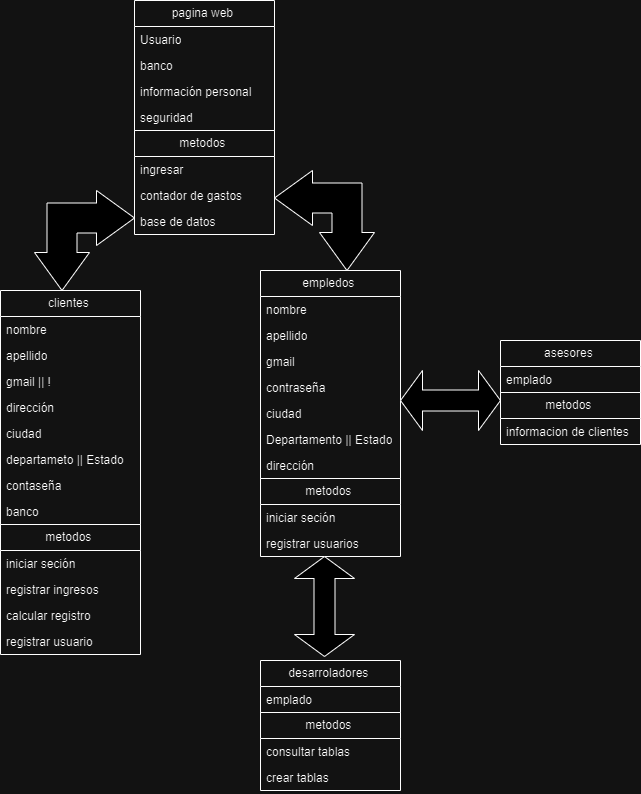

The diagram above was exported from draw.io. Its source (the exported page's mxGraphModel, read from the mxfile embedded in the PNG):
<mxGraphModel dx="880" dy="408" grid="1" gridSize="10" guides="1" tooltips="1" connect="1" arrows="1" fold="1" page="1" pageScale="1" pageWidth="827" pageHeight="1169" math="0" shadow="0">
  <root>
    <mxCell id="0" />
    <mxCell id="1" parent="0" />
    <mxCell id="lpdbgLZMIrb9ls9Xnt7g-6" value="metodos&amp;nbsp;" style="swimlane;fontStyle=0;childLayout=stackLayout;horizontal=1;startSize=26;fillColor=none;horizontalStack=0;resizeParent=1;resizeParentMax=0;resizeLast=0;collapsible=1;marginBottom=0;whiteSpace=wrap;html=1;" parent="1" vertex="1">
      <mxGeometry x="234" y="460" width="140" height="104" as="geometry" />
    </mxCell>
    <mxCell id="lpdbgLZMIrb9ls9Xnt7g-7" value="ingresar&amp;nbsp;" style="text;strokeColor=none;fillColor=none;align=left;verticalAlign=top;spacingLeft=4;spacingRight=4;overflow=hidden;rotatable=0;points=[[0,0.5],[1,0.5]];portConstraint=eastwest;whiteSpace=wrap;html=1;" parent="lpdbgLZMIrb9ls9Xnt7g-6" vertex="1">
      <mxGeometry y="26" width="140" height="26" as="geometry" />
    </mxCell>
    <mxCell id="lpdbgLZMIrb9ls9Xnt7g-8" value="contador de gastos&amp;nbsp;" style="text;strokeColor=none;fillColor=none;align=left;verticalAlign=top;spacingLeft=4;spacingRight=4;overflow=hidden;rotatable=0;points=[[0,0.5],[1,0.5]];portConstraint=eastwest;whiteSpace=wrap;html=1;" parent="lpdbgLZMIrb9ls9Xnt7g-6" vertex="1">
      <mxGeometry y="52" width="140" height="26" as="geometry" />
    </mxCell>
    <mxCell id="lpdbgLZMIrb9ls9Xnt7g-69" value="base de datos&amp;nbsp;" style="text;strokeColor=none;fillColor=none;align=left;verticalAlign=top;spacingLeft=4;spacingRight=4;overflow=hidden;rotatable=0;points=[[0,0.5],[1,0.5]];portConstraint=eastwest;whiteSpace=wrap;html=1;" parent="lpdbgLZMIrb9ls9Xnt7g-6" vertex="1">
      <mxGeometry y="78" width="140" height="26" as="geometry" />
    </mxCell>
    <mxCell id="lpdbgLZMIrb9ls9Xnt7g-19" value="" style="html=1;shadow=0;dashed=0;align=center;verticalAlign=middle;shape=mxgraph.arrows2.bendDoubleArrow;dy=15;dx=38;arrowHead=55;rounded=0;" parent="1" vertex="1">
      <mxGeometry x="134" y="520" width="100" height="100" as="geometry" />
    </mxCell>
    <mxCell id="lpdbgLZMIrb9ls9Xnt7g-20" value="" style="html=1;shadow=0;dashed=0;align=center;verticalAlign=middle;shape=mxgraph.arrows2.bendDoubleArrow;dy=15;dx=38;arrowHead=55;rounded=0;direction=south;" parent="1" vertex="1">
      <mxGeometry x="374" y="500" width="100" height="100" as="geometry" />
    </mxCell>
    <mxCell id="lpdbgLZMIrb9ls9Xnt7g-23" value="clientes&amp;nbsp;" style="swimlane;fontStyle=0;childLayout=stackLayout;horizontal=1;startSize=26;fillColor=none;horizontalStack=0;resizeParent=1;resizeParentMax=0;resizeLast=0;collapsible=1;marginBottom=0;whiteSpace=wrap;html=1;" parent="1" vertex="1">
      <mxGeometry x="100" y="620" width="140" height="234" as="geometry" />
    </mxCell>
    <mxCell id="lpdbgLZMIrb9ls9Xnt7g-24" value="nombre&amp;nbsp;" style="text;strokeColor=none;fillColor=none;align=left;verticalAlign=top;spacingLeft=4;spacingRight=4;overflow=hidden;rotatable=0;points=[[0,0.5],[1,0.5]];portConstraint=eastwest;whiteSpace=wrap;html=1;" parent="lpdbgLZMIrb9ls9Xnt7g-23" vertex="1">
      <mxGeometry y="26" width="140" height="26" as="geometry" />
    </mxCell>
    <mxCell id="lpdbgLZMIrb9ls9Xnt7g-25" value="apellido" style="text;strokeColor=none;fillColor=none;align=left;verticalAlign=top;spacingLeft=4;spacingRight=4;overflow=hidden;rotatable=0;points=[[0,0.5],[1,0.5]];portConstraint=eastwest;whiteSpace=wrap;html=1;" parent="lpdbgLZMIrb9ls9Xnt7g-23" vertex="1">
      <mxGeometry y="52" width="140" height="26" as="geometry" />
    </mxCell>
    <mxCell id="lpdbgLZMIrb9ls9Xnt7g-26" value="gmail || !" style="text;strokeColor=none;fillColor=none;align=left;verticalAlign=top;spacingLeft=4;spacingRight=4;overflow=hidden;rotatable=0;points=[[0,0.5],[1,0.5]];portConstraint=eastwest;whiteSpace=wrap;html=1;" parent="lpdbgLZMIrb9ls9Xnt7g-23" vertex="1">
      <mxGeometry y="78" width="140" height="26" as="geometry" />
    </mxCell>
    <mxCell id="lpdbgLZMIrb9ls9Xnt7g-31" value="dirección&amp;nbsp;" style="text;strokeColor=none;fillColor=none;align=left;verticalAlign=top;spacingLeft=4;spacingRight=4;overflow=hidden;rotatable=0;points=[[0,0.5],[1,0.5]];portConstraint=eastwest;whiteSpace=wrap;html=1;" parent="lpdbgLZMIrb9ls9Xnt7g-23" vertex="1">
      <mxGeometry y="104" width="140" height="26" as="geometry" />
    </mxCell>
    <mxCell id="lpdbgLZMIrb9ls9Xnt7g-32" value="ciudad&amp;nbsp;" style="text;strokeColor=none;fillColor=none;align=left;verticalAlign=top;spacingLeft=4;spacingRight=4;overflow=hidden;rotatable=0;points=[[0,0.5],[1,0.5]];portConstraint=eastwest;whiteSpace=wrap;html=1;" parent="lpdbgLZMIrb9ls9Xnt7g-23" vertex="1">
      <mxGeometry y="130" width="140" height="26" as="geometry" />
    </mxCell>
    <mxCell id="lpdbgLZMIrb9ls9Xnt7g-33" value="departameto || Estado" style="text;strokeColor=none;fillColor=none;align=left;verticalAlign=top;spacingLeft=4;spacingRight=4;overflow=hidden;rotatable=0;points=[[0,0.5],[1,0.5]];portConstraint=eastwest;whiteSpace=wrap;html=1;" parent="lpdbgLZMIrb9ls9Xnt7g-23" vertex="1">
      <mxGeometry y="156" width="140" height="26" as="geometry" />
    </mxCell>
    <mxCell id="lpdbgLZMIrb9ls9Xnt7g-38" value="contaseña&amp;nbsp;" style="text;strokeColor=none;fillColor=none;align=left;verticalAlign=top;spacingLeft=4;spacingRight=4;overflow=hidden;rotatable=0;points=[[0,0.5],[1,0.5]];portConstraint=eastwest;whiteSpace=wrap;html=1;" parent="lpdbgLZMIrb9ls9Xnt7g-23" vertex="1">
      <mxGeometry y="182" width="140" height="26" as="geometry" />
    </mxCell>
    <mxCell id="lpdbgLZMIrb9ls9Xnt7g-40" value="banco&amp;nbsp;" style="text;strokeColor=none;fillColor=none;align=left;verticalAlign=top;spacingLeft=4;spacingRight=4;overflow=hidden;rotatable=0;points=[[0,0.5],[1,0.5]];portConstraint=eastwest;whiteSpace=wrap;html=1;" parent="lpdbgLZMIrb9ls9Xnt7g-23" vertex="1">
      <mxGeometry y="208" width="140" height="26" as="geometry" />
    </mxCell>
    <mxCell id="lpdbgLZMIrb9ls9Xnt7g-27" value="empledos&amp;nbsp;" style="swimlane;fontStyle=0;childLayout=stackLayout;horizontal=1;startSize=26;fillColor=none;horizontalStack=0;resizeParent=1;resizeParentMax=0;resizeLast=0;collapsible=1;marginBottom=0;whiteSpace=wrap;html=1;" parent="1" vertex="1">
      <mxGeometry x="360" y="600" width="140" height="208" as="geometry" />
    </mxCell>
    <mxCell id="lpdbgLZMIrb9ls9Xnt7g-28" value="nombre&amp;nbsp;" style="text;strokeColor=none;fillColor=none;align=left;verticalAlign=top;spacingLeft=4;spacingRight=4;overflow=hidden;rotatable=0;points=[[0,0.5],[1,0.5]];portConstraint=eastwest;whiteSpace=wrap;html=1;" parent="lpdbgLZMIrb9ls9Xnt7g-27" vertex="1">
      <mxGeometry y="26" width="140" height="26" as="geometry" />
    </mxCell>
    <mxCell id="lpdbgLZMIrb9ls9Xnt7g-29" value="apellido" style="text;strokeColor=none;fillColor=none;align=left;verticalAlign=top;spacingLeft=4;spacingRight=4;overflow=hidden;rotatable=0;points=[[0,0.5],[1,0.5]];portConstraint=eastwest;whiteSpace=wrap;html=1;" parent="lpdbgLZMIrb9ls9Xnt7g-27" vertex="1">
      <mxGeometry y="52" width="140" height="26" as="geometry" />
    </mxCell>
    <mxCell id="lpdbgLZMIrb9ls9Xnt7g-30" value="gmail" style="text;strokeColor=none;fillColor=none;align=left;verticalAlign=top;spacingLeft=4;spacingRight=4;overflow=hidden;rotatable=0;points=[[0,0.5],[1,0.5]];portConstraint=eastwest;whiteSpace=wrap;html=1;" parent="lpdbgLZMIrb9ls9Xnt7g-27" vertex="1">
      <mxGeometry y="78" width="140" height="26" as="geometry" />
    </mxCell>
    <mxCell id="lpdbgLZMIrb9ls9Xnt7g-34" value="contraseña&amp;nbsp;" style="text;strokeColor=none;fillColor=none;align=left;verticalAlign=top;spacingLeft=4;spacingRight=4;overflow=hidden;rotatable=0;points=[[0,0.5],[1,0.5]];portConstraint=eastwest;whiteSpace=wrap;html=1;" parent="lpdbgLZMIrb9ls9Xnt7g-27" vertex="1">
      <mxGeometry y="104" width="140" height="26" as="geometry" />
    </mxCell>
    <mxCell id="lpdbgLZMIrb9ls9Xnt7g-35" value="ciudad&amp;nbsp;" style="text;strokeColor=none;fillColor=none;align=left;verticalAlign=top;spacingLeft=4;spacingRight=4;overflow=hidden;rotatable=0;points=[[0,0.5],[1,0.5]];portConstraint=eastwest;whiteSpace=wrap;html=1;" parent="lpdbgLZMIrb9ls9Xnt7g-27" vertex="1">
      <mxGeometry y="130" width="140" height="26" as="geometry" />
    </mxCell>
    <mxCell id="lpdbgLZMIrb9ls9Xnt7g-36" value="Departamento || Estado" style="text;strokeColor=none;fillColor=none;align=left;verticalAlign=top;spacingLeft=4;spacingRight=4;overflow=hidden;rotatable=0;points=[[0,0.5],[1,0.5]];portConstraint=eastwest;whiteSpace=wrap;html=1;" parent="lpdbgLZMIrb9ls9Xnt7g-27" vertex="1">
      <mxGeometry y="156" width="140" height="26" as="geometry" />
    </mxCell>
    <mxCell id="lpdbgLZMIrb9ls9Xnt7g-39" value="dirección&amp;nbsp;" style="text;strokeColor=none;fillColor=none;align=left;verticalAlign=top;spacingLeft=4;spacingRight=4;overflow=hidden;rotatable=0;points=[[0,0.5],[1,0.5]];portConstraint=eastwest;whiteSpace=wrap;html=1;" parent="lpdbgLZMIrb9ls9Xnt7g-27" vertex="1">
      <mxGeometry y="182" width="140" height="26" as="geometry" />
    </mxCell>
    <mxCell id="lpdbgLZMIrb9ls9Xnt7g-45" value="metodos&amp;nbsp;" style="swimlane;fontStyle=0;childLayout=stackLayout;horizontal=1;startSize=26;fillColor=none;horizontalStack=0;resizeParent=1;resizeParentMax=0;resizeLast=0;collapsible=1;marginBottom=0;whiteSpace=wrap;html=1;" parent="1" vertex="1">
      <mxGeometry x="360" y="808" width="140" height="78" as="geometry" />
    </mxCell>
    <mxCell id="lpdbgLZMIrb9ls9Xnt7g-46" value="iniciar seción&amp;nbsp;" style="text;strokeColor=none;fillColor=none;align=left;verticalAlign=top;spacingLeft=4;spacingRight=4;overflow=hidden;rotatable=0;points=[[0,0.5],[1,0.5]];portConstraint=eastwest;whiteSpace=wrap;html=1;" parent="lpdbgLZMIrb9ls9Xnt7g-45" vertex="1">
      <mxGeometry y="26" width="140" height="26" as="geometry" />
    </mxCell>
    <mxCell id="lpdbgLZMIrb9ls9Xnt7g-47" value="registrar usuarios&amp;nbsp;" style="text;strokeColor=none;fillColor=none;align=left;verticalAlign=top;spacingLeft=4;spacingRight=4;overflow=hidden;rotatable=0;points=[[0,0.5],[1,0.5]];portConstraint=eastwest;whiteSpace=wrap;html=1;" parent="lpdbgLZMIrb9ls9Xnt7g-45" vertex="1">
      <mxGeometry y="52" width="140" height="26" as="geometry" />
    </mxCell>
    <mxCell id="lpdbgLZMIrb9ls9Xnt7g-41" value="metodos&amp;nbsp;" style="swimlane;fontStyle=0;childLayout=stackLayout;horizontal=1;startSize=26;fillColor=none;horizontalStack=0;resizeParent=1;resizeParentMax=0;resizeLast=0;collapsible=1;marginBottom=0;whiteSpace=wrap;html=1;" parent="1" vertex="1">
      <mxGeometry x="100" y="854" width="140" height="130" as="geometry">
        <mxRectangle x="210" y="784" width="100" height="30" as="alternateBounds" />
      </mxGeometry>
    </mxCell>
    <mxCell id="lpdbgLZMIrb9ls9Xnt7g-42" value="iniciar seción&amp;nbsp;" style="text;strokeColor=none;fillColor=none;align=left;verticalAlign=top;spacingLeft=4;spacingRight=4;overflow=hidden;rotatable=0;points=[[0,0.5],[1,0.5]];portConstraint=eastwest;whiteSpace=wrap;html=1;" parent="lpdbgLZMIrb9ls9Xnt7g-41" vertex="1">
      <mxGeometry y="26" width="140" height="26" as="geometry" />
    </mxCell>
    <mxCell id="lpdbgLZMIrb9ls9Xnt7g-43" value="registrar ingresos&amp;nbsp;" style="text;strokeColor=none;fillColor=none;align=left;verticalAlign=top;spacingLeft=4;spacingRight=4;overflow=hidden;rotatable=0;points=[[0,0.5],[1,0.5]];portConstraint=eastwest;whiteSpace=wrap;html=1;" parent="lpdbgLZMIrb9ls9Xnt7g-41" vertex="1">
      <mxGeometry y="52" width="140" height="26" as="geometry" />
    </mxCell>
    <mxCell id="lpdbgLZMIrb9ls9Xnt7g-49" value="calcular registro" style="text;strokeColor=none;fillColor=none;align=left;verticalAlign=top;spacingLeft=4;spacingRight=4;overflow=hidden;rotatable=0;points=[[0,0.5],[1,0.5]];portConstraint=eastwest;whiteSpace=wrap;html=1;" parent="lpdbgLZMIrb9ls9Xnt7g-41" vertex="1">
      <mxGeometry y="78" width="140" height="26" as="geometry" />
    </mxCell>
    <mxCell id="lpdbgLZMIrb9ls9Xnt7g-50" value="registrar usuario" style="text;strokeColor=none;fillColor=none;align=left;verticalAlign=top;spacingLeft=4;spacingRight=4;overflow=hidden;rotatable=0;points=[[0,0.5],[1,0.5]];portConstraint=eastwest;whiteSpace=wrap;html=1;" parent="lpdbgLZMIrb9ls9Xnt7g-41" vertex="1">
      <mxGeometry y="104" width="140" height="26" as="geometry" />
    </mxCell>
    <mxCell id="lpdbgLZMIrb9ls9Xnt7g-53" value="" style="html=1;shadow=0;dashed=0;align=center;verticalAlign=middle;shape=mxgraph.arrows2.twoWayArrow;dy=0.65;dx=22;direction=south;" parent="1" vertex="1">
      <mxGeometry x="394" y="886" width="60" height="100" as="geometry" />
    </mxCell>
    <mxCell id="lpdbgLZMIrb9ls9Xnt7g-54" value="desarroladores&amp;nbsp;" style="swimlane;fontStyle=0;childLayout=stackLayout;horizontal=1;startSize=26;fillColor=none;horizontalStack=0;resizeParent=1;resizeParentMax=0;resizeLast=0;collapsible=1;marginBottom=0;whiteSpace=wrap;html=1;" parent="1" vertex="1">
      <mxGeometry x="360" y="990" width="140" height="52" as="geometry" />
    </mxCell>
    <mxCell id="lpdbgLZMIrb9ls9Xnt7g-55" value="emplado" style="text;strokeColor=none;fillColor=none;align=left;verticalAlign=top;spacingLeft=4;spacingRight=4;overflow=hidden;rotatable=0;points=[[0,0.5],[1,0.5]];portConstraint=eastwest;whiteSpace=wrap;html=1;" parent="lpdbgLZMIrb9ls9Xnt7g-54" vertex="1">
      <mxGeometry y="26" width="140" height="26" as="geometry" />
    </mxCell>
    <mxCell id="lpdbgLZMIrb9ls9Xnt7g-58" value="" style="html=1;shadow=0;dashed=0;align=center;verticalAlign=middle;shape=mxgraph.arrows2.twoWayArrow;dy=0.65;dx=22;" parent="1" vertex="1">
      <mxGeometry x="500" y="700" width="100" height="60" as="geometry" />
    </mxCell>
    <mxCell id="lpdbgLZMIrb9ls9Xnt7g-59" value="pagina web&amp;nbsp;" style="swimlane;fontStyle=0;childLayout=stackLayout;horizontal=1;startSize=26;fillColor=none;horizontalStack=0;resizeParent=1;resizeParentMax=0;resizeLast=0;collapsible=1;marginBottom=0;whiteSpace=wrap;html=1;" parent="1" vertex="1">
      <mxGeometry x="234" y="330" width="140" height="130" as="geometry" />
    </mxCell>
    <mxCell id="lpdbgLZMIrb9ls9Xnt7g-60" value="Usuario" style="text;strokeColor=none;fillColor=none;align=left;verticalAlign=top;spacingLeft=4;spacingRight=4;overflow=hidden;rotatable=0;points=[[0,0.5],[1,0.5]];portConstraint=eastwest;whiteSpace=wrap;html=1;" parent="lpdbgLZMIrb9ls9Xnt7g-59" vertex="1">
      <mxGeometry y="26" width="140" height="26" as="geometry" />
    </mxCell>
    <mxCell id="lpdbgLZMIrb9ls9Xnt7g-61" value="banco" style="text;strokeColor=none;fillColor=none;align=left;verticalAlign=top;spacingLeft=4;spacingRight=4;overflow=hidden;rotatable=0;points=[[0,0.5],[1,0.5]];portConstraint=eastwest;whiteSpace=wrap;html=1;" parent="lpdbgLZMIrb9ls9Xnt7g-59" vertex="1">
      <mxGeometry y="52" width="140" height="26" as="geometry" />
    </mxCell>
    <mxCell id="lpdbgLZMIrb9ls9Xnt7g-62" value="información personal&amp;nbsp;" style="text;strokeColor=none;fillColor=none;align=left;verticalAlign=top;spacingLeft=4;spacingRight=4;overflow=hidden;rotatable=0;points=[[0,0.5],[1,0.5]];portConstraint=eastwest;whiteSpace=wrap;html=1;" parent="lpdbgLZMIrb9ls9Xnt7g-59" vertex="1">
      <mxGeometry y="78" width="140" height="26" as="geometry" />
    </mxCell>
    <mxCell id="lpdbgLZMIrb9ls9Xnt7g-63" value="seguridad" style="text;strokeColor=none;fillColor=none;align=left;verticalAlign=top;spacingLeft=4;spacingRight=4;overflow=hidden;rotatable=0;points=[[0,0.5],[1,0.5]];portConstraint=eastwest;whiteSpace=wrap;html=1;" parent="lpdbgLZMIrb9ls9Xnt7g-59" vertex="1">
      <mxGeometry y="104" width="140" height="26" as="geometry" />
    </mxCell>
    <mxCell id="lpdbgLZMIrb9ls9Xnt7g-65" value="metodos&amp;nbsp;" style="swimlane;fontStyle=0;childLayout=stackLayout;horizontal=1;startSize=26;fillColor=none;horizontalStack=0;resizeParent=1;resizeParentMax=0;resizeLast=0;collapsible=1;marginBottom=0;whiteSpace=wrap;html=1;" parent="1" vertex="1">
      <mxGeometry x="360" y="1042" width="140" height="78" as="geometry" />
    </mxCell>
    <mxCell id="lpdbgLZMIrb9ls9Xnt7g-67" value="consultar tablas&amp;nbsp;" style="text;strokeColor=none;fillColor=none;align=left;verticalAlign=top;spacingLeft=4;spacingRight=4;overflow=hidden;rotatable=0;points=[[0,0.5],[1,0.5]];portConstraint=eastwest;whiteSpace=wrap;html=1;" parent="lpdbgLZMIrb9ls9Xnt7g-65" vertex="1">
      <mxGeometry y="26" width="140" height="26" as="geometry" />
    </mxCell>
    <mxCell id="lpdbgLZMIrb9ls9Xnt7g-68" value="crear tablas&amp;nbsp;" style="text;strokeColor=none;fillColor=none;align=left;verticalAlign=top;spacingLeft=4;spacingRight=4;overflow=hidden;rotatable=0;points=[[0,0.5],[1,0.5]];portConstraint=eastwest;whiteSpace=wrap;html=1;" parent="lpdbgLZMIrb9ls9Xnt7g-65" vertex="1">
      <mxGeometry y="52" width="140" height="26" as="geometry" />
    </mxCell>
    <mxCell id="lpdbgLZMIrb9ls9Xnt7g-71" value="asesores&amp;nbsp;" style="swimlane;fontStyle=0;childLayout=stackLayout;horizontal=1;startSize=26;fillColor=none;horizontalStack=0;resizeParent=1;resizeParentMax=0;resizeLast=0;collapsible=1;marginBottom=0;whiteSpace=wrap;html=1;" parent="1" vertex="1">
      <mxGeometry x="600" y="670" width="140" height="52" as="geometry" />
    </mxCell>
    <mxCell id="lpdbgLZMIrb9ls9Xnt7g-72" value="emplado" style="text;strokeColor=none;fillColor=none;align=left;verticalAlign=top;spacingLeft=4;spacingRight=4;overflow=hidden;rotatable=0;points=[[0,0.5],[1,0.5]];portConstraint=eastwest;whiteSpace=wrap;html=1;" parent="lpdbgLZMIrb9ls9Xnt7g-71" vertex="1">
      <mxGeometry y="26" width="140" height="26" as="geometry" />
    </mxCell>
    <mxCell id="lpdbgLZMIrb9ls9Xnt7g-75" value="metodos&amp;nbsp;" style="swimlane;fontStyle=0;childLayout=stackLayout;horizontal=1;startSize=26;fillColor=none;horizontalStack=0;resizeParent=1;resizeParentMax=0;resizeLast=0;collapsible=1;marginBottom=0;whiteSpace=wrap;html=1;" parent="1" vertex="1">
      <mxGeometry x="600" y="722" width="140" height="52" as="geometry" />
    </mxCell>
    <mxCell id="lpdbgLZMIrb9ls9Xnt7g-76" value="informacion de clientes&amp;nbsp;" style="text;strokeColor=none;fillColor=none;align=left;verticalAlign=top;spacingLeft=4;spacingRight=4;overflow=hidden;rotatable=0;points=[[0,0.5],[1,0.5]];portConstraint=eastwest;whiteSpace=wrap;html=1;" parent="lpdbgLZMIrb9ls9Xnt7g-75" vertex="1">
      <mxGeometry y="26" width="140" height="26" as="geometry" />
    </mxCell>
  </root>
</mxGraphModel>